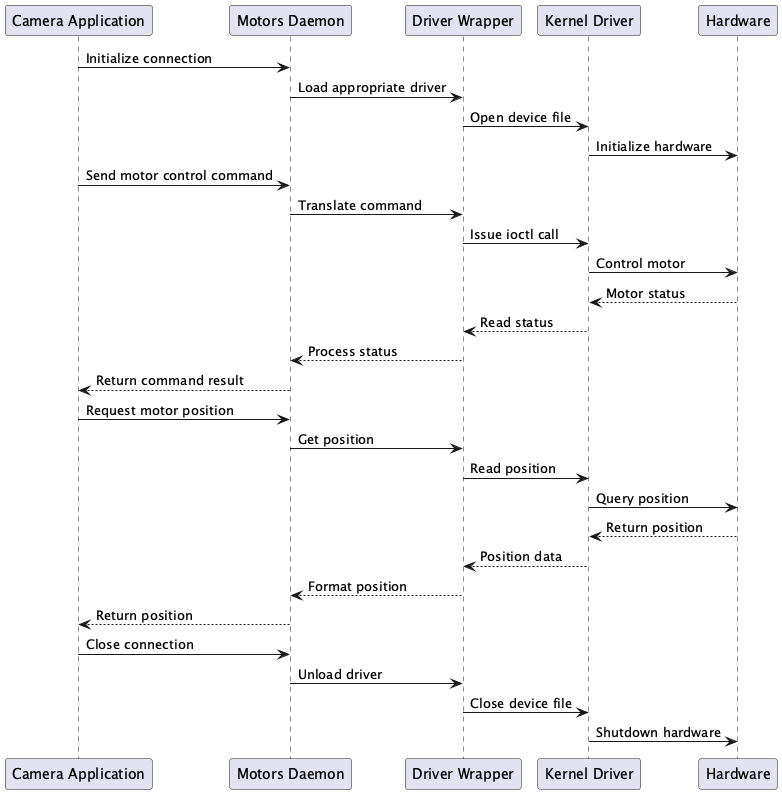

The diagram above was rendered by PlantUML. Its source (embedded in the PNG):
@startuml OpenIPC_motors

participant "Camera Application" as App
participant "Motors Daemon" as Daemon
participant "Driver Wrapper" as Wrapper
participant "Kernel Driver" as KernelDriver
participant "Hardware" as Hardware

App -> Daemon : Initialize connection
Daemon -> Wrapper : Load appropriate driver
Wrapper -> KernelDriver : Open device file
KernelDriver -> Hardware : Initialize hardware

App -> Daemon : Send motor control command
Daemon -> Wrapper : Translate command
Wrapper -> KernelDriver : Issue ioctl call
KernelDriver -> Hardware : Control motor

Hardware --> KernelDriver : Motor status
KernelDriver --> Wrapper : Read status
Wrapper --> Daemon : Process status
Daemon --> App : Return command result

App -> Daemon : Request motor position
Daemon -> Wrapper : Get position
Wrapper -> KernelDriver : Read position
KernelDriver -> Hardware : Query position
Hardware --> KernelDriver : Return position
KernelDriver --> Wrapper : Position data
Wrapper --> Daemon : Format position
Daemon --> App : Return position

App -> Daemon : Close connection
Daemon -> Wrapper : Unload driver
Wrapper -> KernelDriver : Close device file
KernelDriver -> Hardware : Shutdown hardware

@enduml